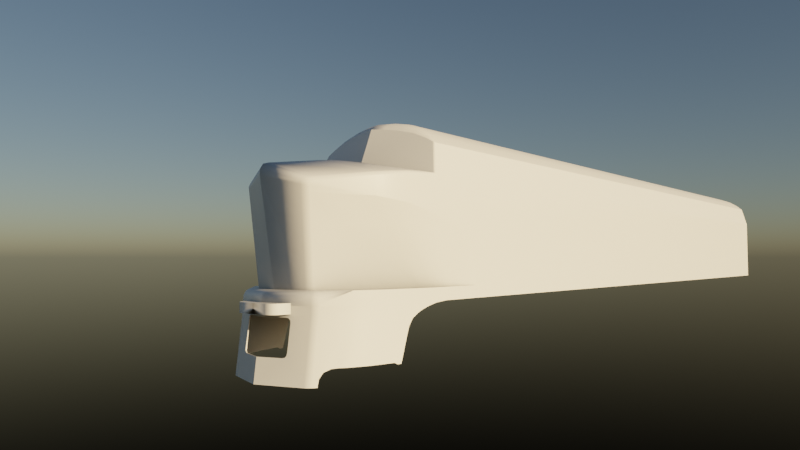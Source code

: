 # Source: sharknoseA.blend  (saved by Blender 3.2.14; exported with 4.5.12 LTS)
import bpy
from mathutils import Matrix  # noqa: F401  (used for matrix-valued properties, if any)

bpy.ops.wm.read_factory_settings(use_empty=True)
scene = bpy.context.scene
scene.name = 'Scene'

# ---- collections
col_misc = bpy.data.collections.new('Misc'); scene.collection.children.link(col_misc)
col_body = bpy.data.collections.new('Body'); scene.collection.children.link(col_body)
col_front = bpy.data.collections.new('Front'); scene.collection.children.link(col_front)

# ---- materials (node trees are filled in below, after node groups)
mat_material = bpy.data.materials.new('Material')
mat_material.alpha_threshold = 0.0
mat_material.line_color = (0.0, 0.0, 0.0, 1.0)

# ---- node groups
ng_auto_smooth = bpy.data.node_groups.new('Auto Smooth', 'GeometryNodeTree')
_s = ng_auto_smooth.interface.new_socket(name='Geometry', in_out='OUTPUT', socket_type='NodeSocketGeometry')
_s = ng_auto_smooth.interface.new_socket(name='Geometry', in_out='INPUT', socket_type='NodeSocketGeometry')
_s = ng_auto_smooth.interface.new_socket(name='Angle', in_out='INPUT', socket_type='NodeSocketFloat')
_s.subtype = 'ANGLE'
_s.min_value = 0.0
_s.max_value = 3.142
ng_auto_smooth.is_modifier = True
_N = ng_auto_smooth.nodes; _L = ng_auto_smooth.links
n0 = _N.new('NodeGroupOutput'); n0.name = 'Group Output'; n0.location = (480, -100)
n1 = _N.new('NodeGroupInput'); n1.name = 'Group Input'; n1.location = (-420, -300)
n2 = _N.new('NodeGroupInput'); n2.name = 'Group Input.001'; n2.location = (-60, -100)
n3 = _N.new('GeometryNodeSetShadeSmooth'); n3.name = 'Set Shade Smooth'; n3.location = (120, -100)
n3.domain = 'EDGE'
n4 = _N.new('GeometryNodeSetShadeSmooth'); n4.name = 'Set Shade Smooth.001'; n4.location = (300, -100)
n5 = _N.new('GeometryNodeInputMeshEdgeAngle'); n5.name = 'Edge Angle'; n5.location = (-420, -220)
n6 = _N.new('GeometryNodeInputEdgeSmooth'); n6.name = 'Is Edge Smooth'; n6.location = (-60, -160)
n7 = _N.new('GeometryNodeInputShadeSmooth'); n7.name = 'Is Face Smooth'; n7.location = (-240, -340)
n8 = _N.new('FunctionNodeBooleanMath'); n8.name = 'Boolean Math'; n8.location = (-60, -220)
n9 = _N.new('FunctionNodeCompare'); n9.name = 'Compare'; n9.location = (-240, -180)
n9.operation = 'LESS_EQUAL'
_L.new(n5.outputs[0], n9.inputs[0])
_L.new(n4.outputs[0], n0.inputs[0])
_L.new(n1.outputs[1], n9.inputs[1])
_L.new(n9.outputs[0], n8.inputs[0])
_L.new(n7.outputs[0], n8.inputs[1])
_L.new(n2.outputs[0], n3.inputs[0])
_L.new(n6.outputs[0], n3.inputs[1])
_L.new(n3.outputs[0], n4.inputs[0])
_L.new(n8.outputs[0], n3.inputs[2])
n0.is_active_output = True

# ---- material node trees
mat_material.use_nodes = True; mat_material.node_tree.nodes.clear()
_N = mat_material.node_tree.nodes; _L = mat_material.node_tree.links
n0 = _N.new('ShaderNodeOutputMaterial'); n0.name = 'Material Output'; n0.location = (300, 300)
n1 = _N.new('ShaderNodeBsdfPrincipled'); n1.name = 'Principled BSDF'; n1.location = (10, 300)
n1.distribution = 'GGX'
n1.subsurface_method = 'RANDOM_WALK_SKIN'
n1.inputs[2].default_value = 0.4
n1.inputs[3].default_value = 1.45
n1.inputs[27].default_value = (0.0, 0.0, 0.0, 1.0)
n1.inputs[28].default_value = 1.0
n2 = _N.new('ShaderNodeAmbientOcclusion'); n2.name = 'Ambient Occlusion'; n2.location = (-231, 223)
_L.new(n1.outputs[0], n0.inputs[0])
_L.new(n2.outputs[0], n1.inputs[0])
n0.is_active_output = True

# ---- world
world_world = bpy.data.worlds.new('World'); scene.world = world_world
world_world.use_nodes = True; world_world.node_tree.nodes.clear()
_N = world_world.node_tree.nodes; _L = world_world.node_tree.links
n0 = _N.new('ShaderNodeOutputWorld'); n0.name = 'World Output'; n0.location = (300, 300)
n1 = _N.new('ShaderNodeBackground'); n1.name = 'Background'; n1.location = (10, 300)
n1.inputs[1].default_value = 0.05
n2 = _N.new('ShaderNodeTexSky'); n2.name = 'Sky Texture'; n2.location = (-280, 301)
_L.new(n1.outputs[0], n0.inputs[0])
_L.new(n2.outputs[0], n1.inputs[0])
n0.is_active_output = True
world_world.color = (0.05088, 0.05088, 0.05088)
world_world.use_sun_shadow = False
world_world.sun_shadow_jitter_overblur = 0.0

# ---- cameras
cam_camera = bpy.data.cameras.new('Camera')
cam_camera.clip_end = 100.0
cam_camera.lens = 30.0
cam_camera.ortho_scale = 7.314

# ---- meshes
me_cube = bpy.data.meshes.new('Cube')
me_cube.from_pydata([(12.03, 0.0, 1.31), (-11.92, 1.51, 1.31), (-11.92, 0.0, 1.31), (9.7, 1.51, 1.31), (11.23, 1.196, 1.31), (10.01, 1.478, 1.31), (10.42, 1.426, 1.31), (10.89, 1.328, 1.31), (11.67, 0.9119, 1.31), (11.75, 0.8137, 1.31), (11.72, 0.8699, 1.31), (12.03, 0.0, 1.34), (12.02, 0.0, 1.422), (11.98, -1.863e-09, 1.495), (11.91, -4.657e-09, 1.533), (11.75, 0.8137, 1.34), (11.65, 0.7634, 1.533), (11.71, 0.7945, 1.495), (11.75, 0.8109, 1.422), (11.67, 0.9119, 1.34), (11.6, 0.8168, 1.533), (11.64, 0.8756, 1.495), (11.66, 0.9065, 1.422), (11.72, 0.8699, 1.34), (11.63, 0.7917, 1.533), (11.68, 0.84, 1.495), (11.71, 0.8655, 1.422), (9.7, 1.51, 1.54), (10.42, 1.426, 1.54), (10.01, 1.478, 1.54), (11.23, 1.196, 1.54), (10.89, 1.328, 1.54), (8.35, 1.51, 1.31), (11.56, 0.7388, 1.54), (11.82, -7.451e-09, 1.54), (-11.92, 0.0, 1.54), (8.35, 1.51, 1.54), (-11.92, 1.51, 1.54)], [], [(2, 35, 37, 1), (28, 6, 5, 29), (29, 5, 3, 27), (0, 11, 12, 13, 14, 34, 35, 2), (1, 32, 3, 5, 6, 7, 4, 8, 10, 9, 0, 2), (30, 20, 21), (30, 22, 19), (31, 7, 6, 28), (23, 10, 8, 19), (15, 9, 10, 23), (33, 16, 24), (24, 16, 17, 25), (25, 17, 18, 26), (26, 18, 15, 23), (33, 24, 20), (20, 24, 25, 21), (21, 25, 26, 22), (22, 26, 23, 19), (31, 30, 4, 7), (30, 33, 20), (4, 30, 19, 8), (22, 30, 21), (33, 34, 14, 16), (16, 14, 13, 17), (17, 13, 12, 18), (18, 12, 11, 15), (9, 15, 11, 0), (32, 36, 27, 3), (1, 37, 36, 32), (27, 36, 37, 35, 34, 33, 30, 31, 28, 29)])
me_cube.polygons.foreach_set('use_smooth', [True] * 30)
_k = set([(8, 19), (19, 30)])
me_cube.attributes.new('sharp_edge', 'BOOLEAN', 'EDGE').data.foreach_set('value', [ (min(e.vertices), max(e.vertices)) in _k for e in me_cube.edges])
_uv = me_cube.uv_layers.new(name='UVMap')
_uv.uv.foreach_set('vector', [0.375, 0.0, 0.625, 0.0, 0.6033, 0.25, 0.375, 0.25, 0.6033, 0.5, 0.375, 0.5, 0.375, 0.5, 0.6033, 0.5, 0.6033, 0.5, 0.375, 0.5, 0.375, 0.5, 0.6033, 0.5, 0.375, 0.75, 0.4076, 0.75, 0.4968, 0.7501, 0.576, 0.7505, 0.6177, 0.7513, 0.625, 0.7522, 0.625, 1.0, 0.375, 1.0, 0.125, 0.5, 0.25, 0.5, 0.375, 0.5, 0.375, 0.5, 0.375, 0.5, 0.375, 0.5, 0.375, 0.5, 0.375, 0.5, 0.3749, 0.504, 0.375, 0.5188, 0.375, 0.75, 0.125, 0.75, 0.6243, 0.5169, 0.6259, 0.5315, 0.625, 0.5, 0.4968, 0.5, 0.4968, 0.5, 0.4076, 0.5, 0.6033, 0.5, 0.375, 0.5, 0.375, 0.5, 0.6033, 0.5, 0.4076, 0.5, 0.375, 0.5, 0.375, 0.5, 0.4076, 0.5, 0.4076, 0.5, 0.375, 0.5, 0.375, 0.5, 0.4076, 0.5, 0.6264, 0.5574, 0.6258, 0.5413, 0.6258, 0.535, 0.6258, 0.535, 0.6258, 0.5413, 0.625, 0.5177, 0.6251, 0.5057, 0.625, 0.5, 0.625, 0.5, 0.4968, 0.5, 0.4968, 0.5, 0.4968, 0.5, 0.4968, 0.5, 0.4076, 0.5, 0.4076, 0.5, 0.6264, 0.5555, 0.6258, 0.535, 0.6259, 0.5315, 0.6259, 0.5315, 0.6258, 0.535, 0.6251, 0.5035, 0.625, 0.5002, 0.625, 0.5, 0.625, 0.5, 0.4968, 0.5, 0.4968, 0.5, 0.4968, 0.5, 0.4968, 0.5, 0.4076, 0.5, 0.4076, 0.5, 0.6033, 0.5, 0.4048, 0.5, 0.375, 0.5, 0.375, 0.5, 0.6261, 0.5414, 0.6264, 0.5535, 0.6259, 0.5315, 0.375, 0.5, 0.4076, 0.5, 0.4076, 0.5, 0.375, 0.5, 0.4968, 0.5, 0.6212, 0.5, 0.625, 0.5, 0.6264, 0.5574, 0.6272, 0.75, 0.6263, 0.75, 0.6258, 0.5413, 0.6258, 0.5413, 0.6263, 0.75, 0.625, 0.7459, 0.625, 0.5202, 0.625, 0.5, 0.625, 0.5, 0.4968, 0.5, 0.4968, 0.5, 0.4968, 0.5, 0.4968, 0.5, 0.4076, 0.5, 0.4076, 0.5, 0.375, 0.5, 0.4076, 0.5, 0.4076, 0.5, 0.375, 0.5, 0.375, 0.375, 0.6033, 0.375, 0.6033, 0.5, 0.375, 0.5, 0.375, 0.25, 0.6033, 0.25, 0.6033, 0.375, 0.375, 0.375, 0.6033, 0.5, 0.7502, 0.5032, 0.875, 0.5033, 0.875, 0.75, 0.6272, 0.75, 0.6264, 0.5535, 0.4048, 0.5, 0.6033, 0.5, 0.6033, 0.5, 0.6033, 0.5])
me_cube.materials.append(mat_material)
me_cube.use_mirror_vertex_groups = False
me_cube.update()
me_cube_007 = bpy.data.meshes.new('Cube.007')
me_cube_007.from_pydata([(-11.92, 0.0, 1.54), (-11.92, 0.0, 3.42), (-11.92, 1.51, 1.54), (-11.92, 1.51, 3.42), (9.79, 0.0, 1.54), (-11.92, 0.0, 4.04), (9.79, 0.0, 3.76), (9.116, 1.51, 2.662), (-11.92, 0.0, 4.55), (8.35, 1.51, 1.634), (-11.92, 1.33, 4.04), (8.864, 1.51, 2.572), (-11.92, 0.2673, 4.541), (-11.92, 0.5694, 4.487), (8.624, 1.51, 2.416), (-11.92, 0.88, 4.368), (8.445, 1.51, 2.176), (8.364, 1.51, 1.901), (-11.92, 1.134, 4.208), (11.78, 0.0, 1.54), (10.82, 0.0, 3.69), (10.55, 0.0, 3.72), (10.2, 0.0, 3.745), (9.827, 0.0, 3.76), (9.528, 0.0, 4.402), (9.475, 0.2447, 4.379), (9.378, 0.8641, 4.255), (9.36, 1.126, 4.147), (9.0, 0.2673, 4.541), (9.077, 0.88, 4.368), (9.185, 1.134, 4.208), (9.312, 1.33, 4.04), (9.0, 0.0, 4.55), (9.465, 0.0, 4.463), (9.342, 0.0, 4.517), (9.171, 0.0, 4.545), (9.147, 0.2666, 4.535), (9.297, 0.2622, 4.504), (9.411, 0.254, 4.445), (9.423, 0.5473, 4.33), (9.011, 0.5694, 4.487), (9.362, 0.5564, 4.394), (9.261, 0.5644, 4.451), (9.134, 0.5686, 4.482), (9.165, 0.8794, 4.364), (9.257, 0.8764, 4.342), (9.332, 0.8706, 4.301), (9.231, 1.134, 4.206), (9.283, 1.132, 4.194), (9.329, 1.129, 4.172), (12.08, 0.0, 3.303), (11.91, 4.843e-08, 3.529), (12.08, 3.725e-09, 3.411), (12.02, 2.049e-08, 3.499), (10.82, 1.194, 3.406), (10.82, 1.26, 3.32), (10.82, 1.229, 3.392), (10.82, 1.255, 3.359), (11.62, 0.5457, 1.54), (11.58, 0.6349, 1.54), (11.61, 0.5892, 1.54), (10.55, 1.363, 3.35), (10.55, 1.295, 3.435), (10.55, 1.358, 3.389), (10.55, 1.332, 3.422), (10.2, 1.454, 3.384), (10.2, 1.386, 3.468), (10.2, 1.449, 3.423), (10.2, 1.422, 3.455), (9.827, 1.502, 3.399), (9.827, 1.433, 3.482), (9.827, 1.497, 3.438), (9.827, 1.47, 3.47), (9.576, 1.468, 3.478), (9.528, 1.51, 3.42), (9.571, 1.491, 3.473), (9.551, 1.507, 3.45), (11.64, 0.7793, 3.191), (11.68, 0.7012, 3.285), (11.65, 0.7707, 3.23), (11.66, 0.7406, 3.266), (11.71, 0.7296, 3.134), (11.8, 0.6241, 3.152), (11.74, 0.7057, 3.136), (11.78, 0.665, 3.143), (11.69, 0.7447, 3.178), (11.75, 0.662, 3.266), (11.71, 0.7333, 3.214), (11.73, 0.7014, 3.248), (11.71, 0.7331, 3.159), (11.8, 0.6321, 3.215), (11.74, 0.7117, 3.179), (11.78, 0.6727, 3.201), (9.356, 1.283, 4.065), (9.335, 1.326, 4.042), (9.352, 1.308, 4.051), (8.35, 1.51, 1.54), (10.2, 1.454, 2.926), (9.827, 1.502, 2.836), (11.55, 0.6645, 1.54), (10.55, 1.363, 2.977), (9.542, 1.51, 2.766), (10.82, 1.26, 3.013), (10.61, 1.03, 1.54), (9.097, 1.454, 1.54), (9.45, 1.383, 1.54), (9.72, 1.31, 1.54), (11.7, 0.7255, 3.034)], [], [(0, 1, 3, 2), (53, 86, 78, 51), (4, 6, 1, 0), (16, 14, 104), (5, 1, 6), (3, 1, 5, 10), (30, 18, 15, 29), (31, 10, 18, 30), (15, 18, 10, 5, 8, 12, 13), (98, 69, 65, 97), (104, 105, 106, 103, 99, 59, 60, 58, 19, 4, 0, 2, 96), (65, 61, 100, 97), (58, 82, 50, 19), (51, 78, 54, 20), (74, 69, 98, 101), (89, 81, 107, 102, 55, 77, 85), (66, 22, 21, 62), (70, 23, 22, 66), (73, 6, 23, 70), (47, 48, 95, 94), (39, 25, 24, 6, 73, 93, 27, 26), (34, 35, 32, 8, 5, 6, 24, 33), (15, 13, 40, 29), (13, 12, 28, 40), (12, 8, 32, 28), (48, 49, 93, 95), (49, 27, 93), (10, 31, 74, 3), (26, 27, 49, 46), (46, 49, 48, 45), (45, 48, 47, 44), (44, 47, 30, 29), (25, 39, 41, 38), (38, 41, 42, 37), (37, 42, 43, 36), (36, 43, 40, 28), (39, 26, 46, 41), (41, 46, 45, 42), (42, 45, 44, 43), (43, 44, 29, 40), (24, 25, 38, 33), (33, 38, 37, 34), (34, 37, 36, 35), (35, 36, 28, 32), (62, 21, 20, 54), (52, 90, 86, 53), (50, 82, 90, 52), (53, 51, 20, 21, 22, 23, 6, 4, 19, 50, 52), (55, 61, 63, 57), (57, 63, 64, 56), (56, 64, 62, 54), (61, 65, 67, 63), (63, 67, 68, 64), (64, 68, 66, 62), (65, 69, 71, 67), (67, 71, 72, 68), (68, 72, 70, 66), (69, 74, 76, 71), (71, 76, 75, 72), (72, 75, 73, 70), (81, 89, 91, 83), (83, 91, 92, 84), (84, 92, 90, 82), (89, 85, 87, 91), (91, 87, 88, 92), (92, 88, 86, 90), (85, 77, 79, 87), (87, 79, 80, 88), (88, 80, 78, 86), (83, 59, 99, 107, 81), (59, 83, 84, 60), (60, 84, 82, 58), (77, 55, 57, 79), (79, 57, 56, 80), (80, 56, 54, 78), (61, 55, 102, 100), (74, 31, 94, 76), (76, 94, 95, 75), (75, 95, 93, 73), (30, 47, 94, 31), (2, 3, 74, 101, 7, 11, 14, 16, 17, 9, 96), (100, 105, 104, 97), (102, 106, 105, 100), (98, 104, 101), (97, 104, 98), (107, 103, 106, 102), (103, 107, 99), (14, 11, 104), (11, 7, 104), (7, 101, 104), (104, 96, 9), (9, 17, 104), (17, 16, 104)])
me_cube_007.polygons.foreach_set('use_smooth', [True] * 93)
_k = set([(3, 74), (6, 24), (7, 11), (7, 101), (9, 17), (9, 96), (10, 31), (11, 14), (14, 16), (16, 17), (24, 25), (25, 39), (26, 27), (26, 39), (27, 93), (31, 94), (93, 95), (94, 95), (97, 98), (97, 100), (98, 101), (100, 102), (102, 107)])
me_cube_007.attributes.new('sharp_edge', 'BOOLEAN', 'EDGE').data.foreach_set('value', [ (min(e.vertices), max(e.vertices)) in _k for e in me_cube_007.edges])
_uv = me_cube_007.uv_layers.new(name='UVMap')
_uv.uv.foreach_set('vector', [0.375, 0.0, 0.625, 0.0, 0.625, 0.25, 0.375, 0.25, 0.6247, 0.5001, 0.6246, 0.5, 0.625, 0.5, 0.625, 0.5, 0.375, 0.75, 0.625, 0.75, 0.625, 1.0, 0.375, 1.0, 0.4567, 0.4871, 0.4874, 0.4892, 0.5321, 0.5, 0.625, 1.0, 0.625, 1.0, 0.625, 0.75, 0.625, 0.25, 0.625, 0.0, 0.625, 0.0, 0.625, 0.25, 0.625, 0.3733, 0.625, 0.25, 0.625, 0.25, 0.625, 0.3731, 0.625, 0.3736, 0.625, 0.25, 0.625, 0.25, 0.625, 0.3733, 0.625, 0.2296, 0.625, 0.2471, 0.625, 0.25, 0.625, 0.0, 0.625, 0.0, 0.625, 0.0848, 0.625, 0.1726, 0.5429, 0.5, 0.6159, 0.5, 0.6158, 0.5, 0.556, 0.5, 0.556, 0.5, 0.5661, 0.5, 0.5741, 0.5, 0.6084, 0.5, 0.375, 0.5, 0.375, 0.5011, 0.375, 0.5127, 0.375, 0.5299, 0.375, 0.75, 0.375, 0.75, 0.125, 0.75, 0.125, 0.5, 0.375, 0.5556, 0.6158, 0.5, 0.6157, 0.5, 0.5661, 0.5, 0.556, 0.5, 0.375, 0.5, 0.6098, 0.5, 0.6114, 0.5, 0.375, 0.5, 0.625, 0.5, 0.625, 0.5, 0.625, 0.5, 0.625, 0.5, 0.6159, 0.5, 0.6159, 0.5, 0.5429, 0.5, 0.5321, 0.5, 0.6121, 0.5, 0.6084, 0.5, 0.5912, 0.5, 0.5741, 0.5, 0.6155, 0.5, 0.6152, 0.5, 0.6144, 0.5, 0.625, 0.5, 0.625, 0.5, 0.625, 0.5, 0.625, 0.5, 0.625, 0.5, 0.625, 0.5, 0.625, 0.5, 0.625, 0.5, 0.625, 0.5113, 0.625, 0.75, 0.625, 0.5, 0.625, 0.5, 0.625, 0.4242, 0.625, 0.4711, 0.625, 0.4933, 0.625, 0.4885, 0.0, 0.0, 0.0, 0.0, 0.625, 0.7519, 0.625, 0.75, 0.625, 0.5069, 0.4809, 0.3825, 0.0, 0.0, 0.0, 0.0, 0.625, 0.7747, 0.625, 0.825, 0.625, 0.8769, 0.625, 1.0, 0.625, 1.0, 0.625, 0.75, 0.625, 0.7519, 0.625, 0.7541, 0.625, 0.25, 0.625, 0.25, 0.625, 0.3729, 0.625, 0.3731, 0.875, 0.5, 0.875, 0.6643, 0.752, 0.6643, 0.7521, 0.5, 0.875, 0.6643, 0.875, 0.75, 0.7519, 0.75, 0.752, 0.6643, 0.625, 0.4711, 0.625, 0.4986, 0.625, 0.4974, 0.625, 0.4933, 0.625, 0.4986, 0.625, 0.5071, 0.625, 0.4974, 0.625, 0.25, 0.625, 0.4824, 0.625, 0.4987, 0.625, 0.25, 0.0, 0.0, 0.0, 0.0, 0.303, 0.2408, 0.2809, 0.2229, 0.2809, 0.2229, 0.303, 0.2408, 0.625, 0.4966, 0.625, 0.4961, 0.625, 0.4961, 0.625, 0.4966, 0.625, 0.4242, 0.625, 0.4242, 0.625, 0.4242, 0.625, 0.4242, 0.625, 0.3733, 0.625, 0.3731, 0.0, 0.0, 0.0, 0.0, 0.2737, 0.2167, 0.2774, 0.2925, 0.2774, 0.2925, 0.2737, 0.2167, 0.625, 0.4959, 0.6289, 0.6572, 0.629, 0.6574, 0.6291, 0.5, 0.7008, 0.4999, 0.7008, 0.6642, 0.7008, 0.6642, 0.7008, 0.4999, 0.7521, 0.5, 0.752, 0.6643, 0.0, 0.0, 0.0, 0.0, 0.2809, 0.2229, 0.2746, 0.2179, 0.2746, 0.2179, 0.2809, 0.2229, 0.625, 0.4961, 0.625, 0.4959, 0.625, 0.4959, 0.625, 0.4961, 0.625, 0.4242, 0.625, 0.4242, 0.625, 0.4242, 0.625, 0.4242, 0.625, 0.3731, 0.625, 0.3729, 0.625, 0.7519, 0.0, 0.0, 0.2748, 0.2895, 0.6228, 0.7459, 0.6228, 0.7459, 0.2748, 0.2895, 0.629, 0.6643, 0.6288, 0.7439, 0.6288, 0.7439, 0.629, 0.6643, 0.7008, 0.6645, 0.7008, 0.75, 0.7008, 0.75, 0.7008, 0.6645, 0.752, 0.6643, 0.7519, 0.75, 0.625, 0.5, 0.625, 0.5, 0.625, 0.5, 0.625, 0.5, 0.6188, 0.5001, 0.6183, 0.5, 0.6246, 0.5, 0.6247, 0.5001, 0.6114, 0.5, 0.6098, 0.5, 0.6183, 0.5, 0.6188, 0.5001, 0.6247, 0.5001, 0.625, 0.5, 0.625, 0.5, 0.625, 0.5, 0.625, 0.5, 0.625, 0.5, 0.625, 0.75, 0.375, 0.75, 0.375, 0.5, 0.6114, 0.5, 0.6188, 0.5001, 0.6155, 0.5, 0.6157, 0.5, 0.6209, 0.5, 0.6208, 0.5, 0.6208, 0.5, 0.6209, 0.5, 0.625, 0.5, 0.625, 0.5, 0.625, 0.5, 0.625, 0.5, 0.625, 0.5, 0.625, 0.5, 0.6157, 0.5, 0.6158, 0.5, 0.6209, 0.5, 0.6209, 0.5, 0.6209, 0.5, 0.6209, 0.5, 0.625, 0.5, 0.625, 0.5, 0.625, 0.5, 0.625, 0.5, 0.625, 0.5, 0.625, 0.5, 0.6158, 0.5, 0.6159, 0.5, 0.6209, 0.5, 0.6209, 0.5, 0.6209, 0.5, 0.6209, 0.5, 0.625, 0.5, 0.625, 0.5, 0.625, 0.5, 0.625, 0.5, 0.625, 0.5, 0.625, 0.5, 0.6159, 0.5, 0.6159, 0.5, 0.6209, 0.5, 0.6209, 0.5, 0.6209, 0.5, 0.6209, 0.5, 0.625, 0.505, 0.625, 0.5, 0.625, 0.5, 0.625, 0.505, 0.625, 0.5113, 0.625, 0.5, 0.6084, 0.5, 0.6121, 0.5, 0.6157, 0.5, 0.6093, 0.5, 0.6093, 0.5, 0.6157, 0.5, 0.6181, 0.5, 0.6097, 0.5, 0.6097, 0.5, 0.6181, 0.5, 0.6183, 0.5, 0.6098, 0.5, 0.6121, 0.5, 0.6144, 0.5, 0.6202, 0.5, 0.6157, 0.5, 0.6157, 0.5, 0.6202, 0.5, 0.6245, 0.5, 0.6181, 0.5, 0.6181, 0.5, 0.6245, 0.5, 0.6246, 0.5, 0.6183, 0.5, 0.6144, 0.5, 0.6152, 0.5, 0.6209, 0.5, 0.6202, 0.5, 0.6202, 0.5, 0.6209, 0.5, 0.625, 0.5, 0.6245, 0.5, 0.6245, 0.5, 0.625, 0.5, 0.625, 0.5, 0.6246, 0.5, 0.6093, 0.5, 0.375, 0.5, 0.375, 0.5, 0.5938, 0.5, 0.6084, 0.5, 0.375, 0.5, 0.6093, 0.5, 0.6097, 0.5, 0.3749, 0.5, 0.3749, 0.5, 0.6097, 0.5, 0.6098, 0.5, 0.375, 0.5, 0.6152, 0.5, 0.6155, 0.5, 0.6208, 0.5, 0.6209, 0.5, 0.6209, 0.5, 0.6208, 0.5, 0.625, 0.5, 0.625, 0.5, 0.625, 0.5, 0.625, 0.5, 0.625, 0.5, 0.625, 0.5, 0.6157, 0.5, 0.6155, 0.5, 0.5741, 0.5, 0.5661, 0.5, 0.625, 0.4987, 0.625, 0.4824, 0.625, 0.49, 0.625, 0.4989, 0.625, 0.4989, 0.625, 0.49, 0.558, 0.4437, 0.6248, 0.5026, 0.6248, 0.5026, 0.558, 0.4437, 0.4809, 0.3825, 0.625, 0.5069, 0.625, 0.3733, 0.625, 0.4242, 0.625, 0.4885, 0.625, 0.4859, 0.375, 0.25, 0.625, 0.25, 0.6159, 0.5, 0.5321, 0.5, 0.5188, 0.495, 0.5074, 0.492, 0.4874, 0.4892, 0.4567, 0.4871, 0.4214, 0.4861, 0.387, 0.4858, 0.375, 0.4858, 0.5661, 0.5, 0.5661, 0.5, 0.556, 0.5, 0.556, 0.5, 0.5741, 0.5, 0.5741, 0.5, 0.5661, 0.5, 0.5661, 0.5, 0.5429, 0.5, 0.5321, 0.5, 0.5321, 0.5, 0.556, 0.5, 0.5429, 0.5, 0.5429, 0.5, 0.6084, 0.5, 0.6084, 0.5, 0.5741, 0.5, 0.5741, 0.5, 0.6084, 0.5, 0.4917, 0.5, 0.375, 0.5, 0.4874, 0.4892, 0.5074, 0.492, 0.5321, 0.5, 0.5074, 0.492, 0.5188, 0.495, 0.5321, 0.5, 0.5188, 0.495, 0.5321, 0.5, 0.5321, 0.5, 0.5321, 0.5, 0.375, 0.4858, 0.387, 0.4858, 0.387, 0.4858, 0.4214, 0.4861, 0.5321, 0.5, 0.4214, 0.4861, 0.4567, 0.4871, 0.5321, 0.5])
me_cube_007.materials.append(mat_material)
me_cube_007.update()
me_cube_004 = bpy.data.meshes.new('Cube.004')
me_cube_004.from_pydata([(12.03, 0.0, 1.17), (10.42, 1.426, 1.17), (12.16, 0.0, 0.12), (11.67, 0.912, 1.17), (11.8, 0.912, 0.12), (11.88, 0.8137, 0.12), (11.85, 0.87, 0.12), (10.25, 1.453, 0.825), (10.01, 1.478, 1.139), (9.947, 1.484, 1.17), (10.21, 1.456, 0.939), (10.13, 1.465, 1.06), (10.99, 1.328, 0.39), (10.52, 1.426, 0.3847), (10.53, 1.423, 0.39), (11.33, 1.196, 0.39), (10.47, 1.432, 0.36), (10.39, 1.442, 0.36), (11.45, 1.117, 0.39), (11.55, 1.05, 0.3816), (11.71, 0.9602, 0.2435), (11.73, 0.9554, 0.12), (11.73, 0.9553, 0.1416), (11.65, 0.991, 0.334), (11.23, 1.196, 1.17), (10.01, 1.478, 1.17), (10.89, 1.328, 1.17), (11.75, 0.8137, 1.17), (11.72, 0.87, 1.17), (12.03, 0.0, 1.31), (9.7, 1.51, 1.31), (11.23, 1.196, 1.31), (10.01, 1.478, 1.31), (10.42, 1.426, 1.31), (10.89, 1.328, 1.31), (9.27, 1.51, 1.31), (11.75, 0.8137, 1.31), (11.67, 0.912, 1.31), (11.72, 0.87, 1.31), (9.874, 1.492, 1.2), (9.74, 1.506, 1.245), (9.7, 1.51, 1.254), (9.555, 1.51, 1.285), (12.03, 0.0, 1.13), (12.11, 0.0, 0.53), (11.97, 0.42, 0.53), (11.95, 0.4632, 0.5359), (11.89, 0.42, 1.13), (11.88, 0.4632, 1.124), (11.93, 0.5, 0.61), (11.87, 0.5, 1.05), (11.94, 0.4941, 0.5668), (11.87, 0.4941, 1.093), (10.42, -1.426, 1.17), (11.67, -0.912, 1.17), (11.8, -0.912, 0.12), (11.88, -0.8137, 0.12), (11.85, -0.87, 0.12), (10.25, -1.453, 0.825), (10.01, -1.478, 1.139), (9.947, -1.484, 1.17), (10.21, -1.456, 0.939), (10.13, -1.465, 1.06), (10.99, -1.328, 0.39), (10.52, -1.426, 0.3847), (10.53, -1.423, 0.39), (11.33, -1.196, 0.39), (10.47, -1.432, 0.36), (10.39, -1.442, 0.36), (11.45, -1.117, 0.39), (11.55, -1.05, 0.3816), (11.71, -0.9602, 0.2435), (11.73, -0.9554, 0.12), (11.73, -0.9553, 0.1416), (11.65, -0.991, 0.334), (11.23, -1.196, 1.17), (10.01, -1.478, 1.17), (10.89, -1.328, 1.17), (11.75, -0.8137, 1.17), (11.72, -0.87, 1.17), (9.7, -1.51, 1.31), (11.23, -1.196, 1.31), (10.01, -1.478, 1.31), (10.42, -1.426, 1.31), (10.89, -1.328, 1.31), (9.27, -1.51, 1.31), (11.75, -0.8137, 1.31), (11.67, -0.912, 1.31), (11.72, -0.87, 1.31), (9.874, -1.492, 1.2), (9.74, -1.506, 1.245), (9.7, -1.51, 1.254), (9.555, -1.51, 1.285), (11.97, -0.42, 0.53), (11.95, -0.4632, 0.5359), (11.89, -0.42, 1.13), (11.88, -0.4632, 1.124), (11.93, -0.5, 0.61), (11.87, -0.5, 1.05), (11.94, -0.4941, 0.5668), (11.87, -0.4941, 1.093), (12.01, -6.293e-10, 1.169), (10.42, 1.406, 1.17), (12.14, -8.677e-10, 0.1174), (11.66, 0.8958, 1.169), (11.79, 0.8959, 0.1185), (11.86, 0.8053, 0.1178), (11.83, 0.8569, 0.1181), (10.25, 1.433, 0.8247), (10.01, 1.458, 1.139), (9.945, 1.464, 1.17), (10.21, 1.436, 0.9387), (10.12, 1.445, 1.06), (10.98, 1.309, 0.3893), (10.52, 1.406, 0.3843), (10.53, 1.404, 0.3895), (11.32, 1.178, 0.3889), (10.47, 1.412, 0.3597), (10.39, 1.422, 0.3597), (11.44, 1.101, 0.3886), (11.54, 1.034, 0.3803), (11.7, 0.9435, 0.2422), (11.72, 0.9387, 0.1186), (11.72, 0.9386, 0.1403), (11.64, 0.9743, 0.3327), (11.22, 1.178, 1.169), (10.01, 1.458, 1.17), (10.88, 1.309, 1.17), (11.73, 0.8052, 1.169), (11.7, 0.8566, 1.169), (12.01, 0.0, 1.31), (9.699, 1.49, 1.31), (11.22, 1.178, 1.31), (10.01, 1.458, 1.31), (10.42, 1.406, 1.31), (10.88, 1.309, 1.31), (9.27, 1.49, 1.31), (11.73, 0.8052, 1.31), (11.66, 0.8959, 1.31), (11.7, 0.8567, 1.31), (9.872, 1.472, 1.2), (9.738, 1.486, 1.245), (9.699, 1.49, 1.254), (9.555, 1.49, 1.285), (12.01, -1.085e-09, 1.127), (12.09, -1.237e-09, 0.5274), (11.95, 0.4136, 0.5277), (11.93, 0.4568, 0.5336), (11.87, 0.4136, 1.128), (11.86, 0.4568, 1.122), (11.91, 0.4936, 0.6077), (11.86, 0.4936, 1.048), (11.92, 0.4877, 0.5644), (11.85, 0.4877, 1.091), (10.42, -1.406, 1.17), (11.66, -0.8958, 1.169), (11.79, -0.8959, 0.1185), (11.86, -0.8053, 0.1178), (11.83, -0.8569, 0.1181), (10.25, -1.433, 0.8247), (10.01, -1.458, 1.139), (9.945, -1.464, 1.17), (10.21, -1.436, 0.9387), (10.12, -1.445, 1.06), (10.98, -1.309, 0.3893), (10.52, -1.406, 0.3843), (10.53, -1.404, 0.3895), (11.32, -1.178, 0.3889), (10.47, -1.412, 0.3597), (10.39, -1.422, 0.3597), (11.44, -1.101, 0.3886), (11.54, -1.034, 0.3803), (11.7, -0.9435, 0.2422), (11.72, -0.9387, 0.1186), (11.72, -0.9386, 0.1403), (11.64, -0.9743, 0.3327), (11.22, -1.178, 1.169), (10.01, -1.458, 1.17), (10.88, -1.309, 1.17), (11.73, -0.8052, 1.169), (11.7, -0.8566, 1.169), (9.699, -1.49, 1.31), (11.22, -1.178, 1.31), (10.01, -1.458, 1.31), (10.42, -1.406, 1.31), (10.88, -1.309, 1.31), (9.27, -1.49, 1.31), (11.73, -0.8052, 1.31), (11.66, -0.8959, 1.31), (11.7, -0.8567, 1.31), (9.872, -1.472, 1.2), (9.738, -1.486, 1.245), (9.699, -1.49, 1.254), (9.555, -1.49, 1.285), (11.95, -0.4136, 0.5277), (11.93, -0.4568, 0.5336), (11.87, -0.4136, 1.128), (11.86, -0.4568, 1.122), (11.91, -0.4936, 0.6077), (11.86, -0.4936, 1.048), (11.92, -0.4877, 0.5644), (11.85, -0.4877, 1.091)], [], [(44, 45, 46, 51, 49, 50, 52, 48, 47, 43, 0, 27, 5, 2), (26, 1, 13, 14, 12), (26, 12, 15, 24), (8, 11, 10, 7, 17, 16, 13, 1, 25), (4, 6, 28, 3), (6, 5, 27, 28), (15, 18, 19, 23, 20, 22, 21, 4, 3, 24), (8, 25, 9), (0, 29, 36, 27), (24, 31, 34, 26), (32, 30, 41, 40, 39, 9, 25), (3, 37, 31, 24), (1, 33, 32, 25), (27, 36, 38, 28), (28, 38, 37, 3), (26, 34, 33, 1), (41, 30, 35, 42), (44, 2, 56, 78, 0, 43, 95, 96, 100, 98, 97, 99, 94, 93), (77, 63, 65, 64, 53), (77, 75, 66, 63), (59, 76, 53, 64, 67, 68, 58, 61, 62), (55, 54, 79, 57), (57, 79, 78, 56), (66, 75, 54, 55, 72, 73, 71, 74, 70, 69), (59, 60, 76), (0, 78, 86, 29), (75, 77, 84, 81), (82, 76, 60, 89, 90, 91, 80), (54, 75, 81, 87), (53, 76, 82, 83), (78, 79, 88, 86), (79, 54, 87, 88), (77, 53, 83, 84), (91, 92, 85, 80), (145, 103, 106, 128, 101, 144, 148, 149, 153, 151, 150, 152, 147, 146), (127, 113, 115, 114, 102), (127, 125, 116, 113), (109, 126, 102, 114, 117, 118, 108, 111, 112), (105, 104, 129, 107), (107, 129, 128, 106), (116, 125, 104, 105, 122, 123, 121, 124, 120, 119), (109, 110, 126), (101, 128, 137, 130), (125, 127, 135, 132), (133, 126, 110, 140, 141, 142, 131), (104, 125, 132, 138), (102, 126, 133, 134), (128, 129, 139, 137), (129, 104, 138, 139), (127, 102, 134, 135), (142, 143, 136, 131), (145, 194, 195, 200, 198, 199, 201, 197, 196, 144, 101, 179, 157, 103), (178, 154, 165, 166, 164), (178, 164, 167, 176), (160, 163, 162, 159, 169, 168, 165, 154, 177), (156, 158, 180, 155), (158, 157, 179, 180), (167, 170, 171, 175, 172, 174, 173, 156, 155, 176), (160, 177, 161), (101, 130, 187, 179), (176, 182, 185, 178), (183, 181, 192, 191, 190, 161, 177), (155, 188, 182, 176), (154, 184, 183, 177), (179, 187, 189, 180), (180, 189, 188, 155), (178, 185, 184, 154), (192, 181, 186, 193), (97, 98, 199, 198), (69, 70, 171, 170), (32, 33, 134, 133), (31, 37, 138, 132), (85, 92, 193, 186), (8, 9, 110, 109), (99, 97, 198, 200), (74, 71, 172, 175), (14, 13, 114, 115), (7, 10, 111, 108), (98, 100, 201, 199), (72, 55, 156, 173), (9, 39, 140, 110), (11, 8, 109, 112), (73, 72, 173, 174), (33, 34, 135, 134), (39, 40, 141, 140), (57, 56, 157, 158), (70, 74, 175, 171), (40, 41, 142, 141), (12, 14, 115, 113), (71, 73, 174, 172), (41, 42, 143, 142), (15, 12, 113, 116), (13, 16, 117, 114), (16, 17, 118, 117), (94, 99, 200, 195), (17, 7, 108, 118), (45, 44, 145, 146), (18, 15, 116, 119), (100, 96, 197, 201), (46, 45, 146, 147), (19, 18, 119, 120), (62, 61, 162, 163), (38, 36, 137, 139), (43, 47, 148, 144), (20, 23, 124, 121), (82, 80, 181, 183), (47, 48, 149, 148), (4, 21, 122, 105), (37, 38, 139, 138), (50, 49, 150, 151), (21, 22, 123, 122), (81, 84, 185, 182), (42, 35, 136, 143), (49, 51, 152, 150), (23, 19, 120, 124), (83, 82, 183, 184), (80, 85, 186, 181), (52, 50, 151, 153), (64, 65, 166, 165), (29, 86, 187, 130), (56, 2, 103, 157), (87, 81, 182, 188), (55, 57, 158, 156), (5, 6, 107, 106), (84, 83, 184, 185), (60, 59, 160, 161), (22, 20, 121, 123), (89, 60, 161, 190), (61, 58, 159, 162), (90, 89, 190, 191), (59, 62, 163, 160), (91, 90, 191, 192), (51, 46, 147, 152), (92, 91, 192, 193), (65, 63, 164, 166), (48, 52, 153, 149), (30, 32, 133, 131), (58, 68, 169, 159), (44, 93, 194, 145), (63, 66, 167, 164), (10, 11, 112, 111), (93, 94, 195, 194), (67, 64, 165, 168), (86, 88, 189, 187), (95, 43, 144, 196), (68, 67, 168, 169), (35, 30, 131, 136), (2, 5, 106, 103), (96, 95, 196, 197), (66, 69, 170, 167), (34, 31, 132, 135), (36, 29, 130, 137), (88, 87, 188, 189), (6, 4, 105, 107)])
me_cube_004.polygons.foreach_set('use_smooth', [True] * 154)
_uv = me_cube_004.uv_layers.new(name='UVMap')
_uv.uv.foreach_set('vector', [0.0, 0.0, 0.0, 0.0, 0.0, 0.0, 0.0, 0.0, 0.0, 0.0, 0.0, 0.0, 0.0, 0.0, 0.0, 0.0, 0.0, 0.0, 0.0, 0.0, 0.0, 0.0, 0.0, 0.0, 0.0, 0.0, 0.0, 0.0, 0.0, 0.0, 0.0, 0.0, 0.0, 0.0, 0.0, 0.0, 0.0, 0.0, 0.0, 0.0, 0.0, 0.0, 0.0, 0.0, 0.0, 0.0, 0.0, 0.0, 0.0, 0.0, 0.0, 0.0, 0.0, 0.0, 0.0, 0.0, 0.0, 0.0, 0.0, 0.0, 0.0, 0.0, 0.0, 0.0, 0.0, 0.0, 0.0, 0.0, 0.0, 0.0, 0.0, 0.0, 0.0, 0.0, 0.0, 0.0, 0.0, 0.0, 0.0, 0.0, 0.0, 0.0, 0.0, 0.0, 0.0, 0.0, 0.0, 0.0, 0.0, 0.0, 0.0, 0.0, 0.0, 0.0, 0.0, 0.0, 0.0, 0.0, 0.0, 0.0, 0.0, 0.0, 0.0, 0.0, 0.0, 0.0, 0.0, 0.0, 0.0, 0.0, 0.0, 0.0, 0.0, 0.0, 0.0, 0.0, 0.0, 0.0, 0.0, 0.0, 0.0, 0.0, 0.0, 0.0, 0.0, 0.0, 0.0, 0.0, 0.0, 0.0, 0.0, 0.0, 0.0, 0.0, 0.0, 0.0, 0.0, 0.0, 0.0, 0.0, 0.0, 0.0, 0.0, 0.0, 0.0, 0.0, 0.0, 0.0, 0.0, 0.0, 0.0, 0.0, 0.0, 0.0, 0.0, 0.0, 0.0, 0.0, 0.0, 0.0, 0.0, 0.0, 0.0, 0.0, 0.0, 0.0, 0.0, 0.0, 0.0, 0.0, 0.0, 0.0, 0.0, 0.0, 0.0, 0.0, 0.0, 0.0, 0.0, 0.0, 0.0, 0.0, 0.0, 0.0, 0.0, 0.0, 0.0, 0.0, 0.0, 0.0, 0.0, 0.0, 0.0, 0.0, 0.0, 0.0, 0.0, 0.0, 0.0, 0.0, 0.0, 0.0, 0.0, 0.0, 0.0, 0.0, 0.0, 0.0, 0.0, 0.0, 0.0, 0.0, 0.0, 0.0, 0.0, 0.0, 0.0, 0.0, 0.0, 0.0, 0.0, 0.0, 0.0, 0.0, 0.0, 0.0, 0.0, 0.0, 0.0, 0.0, 0.0, 0.0, 0.0, 0.0, 0.0, 0.0, 0.0, 0.0, 0.0, 0.0, 0.0, 0.0, 0.0, 0.0, 0.0, 0.0, 0.0, 0.0, 0.0, 0.0, 0.0, 0.0, 0.0, 0.0, 0.0, 0.0, 0.0, 0.0, 0.0, 0.0, 0.0, 0.0, 0.0, 0.0, 0.0, 0.0, 0.0, 0.0, 0.0, 0.0, 0.0, 0.0, 0.0, 0.0, 0.0, 0.0, 0.0, 0.0, 0.0, 0.0, 0.0, 0.0, 0.0, 0.0, 0.0, 0.0, 0.0, 0.0, 0.0, 0.0, 0.0, 0.0, 0.0, 0.0, 0.0, 0.0, 0.0, 0.0, 0.0, 0.0, 0.0, 0.0, 0.0, 0.0, 0.0, 0.0, 0.0, 0.0, 0.0, 0.0, 0.0, 0.0, 0.0, 0.0, 0.0, 0.0, 0.0, 0.0, 0.0, 0.0, 0.0, 0.0, 0.0, 0.0, 0.0, 0.0, 0.0, 0.0, 0.0, 0.0, 0.0, 0.0, 0.0, 0.0, 0.0, 0.0, 0.0, 0.0, 0.0, 0.0, 0.0, 0.0, 0.0, 0.0, 0.0, 0.0, 0.0, 0.0, 0.0, 0.0, 0.0, 0.0, 0.0, 0.0, 0.0, 0.0, 0.0, 0.0, 0.0, 0.0, 0.0, 0.0, 0.0, 0.0, 0.0, 0.0, 0.0, 0.0, 0.0, 0.0, 0.0, 0.0, 0.0, 0.0, 0.0, 0.0, 0.0, 0.0, 0.0, 0.0, 0.0, 0.0, 0.0, 0.0, 0.0, 0.0, 0.0, 0.0, 0.0, 0.0, 0.0, 0.0, 0.0, 0.0, 0.0, 0.0, 0.0, 0.0, 0.0, 0.0, 0.0, 0.0, 0.0, 0.0, 0.0, 0.0, 0.0, 0.0, 0.0, 0.0, 0.0, 0.0, 0.0, 0.0, 0.0, 0.0, 0.0, 0.0, 0.0, 0.0, 0.0, 0.0, 0.0, 0.0, 0.0, 0.0, 0.0, 0.0, 0.0, 0.0, 0.0, 0.0, 0.0, 0.0, 0.0, 0.0, 0.0, 0.0, 0.0, 0.0, 0.0, 0.0, 0.0, 0.0, 0.0, 0.0, 0.0, 0.0, 0.0, 0.0, 0.0, 0.0, 0.0, 0.0, 0.0, 0.0, 0.0, 0.0, 0.0, 0.0, 0.0, 0.0, 0.0, 0.0, 0.0, 0.0, 0.0, 0.0, 0.0, 0.0, 0.0, 0.0, 0.0, 0.0, 0.0, 0.0, 0.0, 0.0, 0.0, 0.0, 0.0, 0.0, 0.0, 0.0, 0.0, 0.0, 0.0, 0.0, 0.0, 0.0, 0.0, 0.0, 0.0, 0.0, 0.0, 0.0, 0.0, 0.0, 0.0, 0.0, 0.0, 0.0, 0.0, 0.0, 0.0, 0.0, 0.0, 0.0, 0.0, 0.0, 0.0, 0.0, 0.0, 0.0, 0.0, 0.0, 0.0, 0.0, 0.0, 0.0, 0.0, 0.0, 0.0, 0.0, 0.0, 0.0, 0.0, 0.0, 0.0, 0.0, 0.0, 0.0, 0.0, 0.0, 0.0, 0.0, 0.0, 0.0, 0.0, 0.0, 0.0, 0.0, 0.0, 0.0, 0.0, 0.0, 0.0, 0.0, 0.0, 0.0, 0.0, 0.0, 0.0, 0.0, 0.0, 0.0, 0.0, 0.0, 0.0, 0.0, 0.0, 0.0, 0.0, 0.0, 0.0, 0.0, 0.0, 0.0, 0.0, 0.0, 0.0, 0.0, 0.0, 0.0, 0.0, 0.0, 0.0, 0.0, 0.0, 0.0, 0.0, 0.0, 0.0, 0.0, 0.0, 0.0, 0.0, 0.0, 0.0, 0.0, 0.0, 0.0, 0.0, 0.0, 0.0, 0.0, 0.0, 0.0, 0.0, 0.0, 0.0, 0.0, 0.0, 0.0, 0.0, 0.0, 0.0, 0.0, 0.0, 0.0, 0.0, 0.0, 0.0, 0.0, 0.0, 0.0, 0.0, 0.0, 0.0, 0.0, 0.0, 0.0, 0.0, 0.0, 0.0, 0.0, 0.0, 0.0, 0.0, 0.0, 0.0, 0.0, 0.0, 0.0, 0.0, 0.0, 0.0, 0.0, 0.0, 0.0, 0.0, 0.0, 0.0, 0.0, 0.0, 0.0, 0.0, 0.0, 0.0, 0.0, 0.0, 0.0, 0.0, 0.0, 0.0, 0.0, 0.0, 0.0, 0.0, 0.0, 0.0, 0.0, 0.0, 0.0, 0.0, 0.0, 0.0, 0.0, 0.0, 0.0, 0.0, 0.0, 0.0, 0.0, 0.0, 0.0, 0.0, 0.0, 0.0, 0.0, 0.0, 0.0, 0.0, 0.0, 0.0, 0.0, 0.0, 0.0, 0.0, 0.0, 0.0, 0.0, 0.0, 0.0, 0.0, 0.0, 0.0, 0.0, 0.0, 0.0, 0.0, 0.0, 0.0, 0.0, 0.0, 0.0, 0.0, 0.0, 0.0, 0.0, 0.0, 0.0, 0.0, 0.0, 0.0, 0.0, 0.0, 0.0, 0.0, 0.0, 0.0, 0.0, 0.0, 0.0, 0.0, 0.0, 0.0, 0.0, 0.0, 0.0, 0.0, 0.0, 0.0, 0.0, 0.0, 0.0, 0.0, 0.0, 0.0, 0.0, 0.0, 0.0, 0.0, 0.0, 0.0, 0.0, 0.0, 0.0, 0.0, 0.0, 0.0, 0.0, 0.0, 0.0, 0.0, 0.0, 0.0, 0.0, 0.0, 0.0, 0.0, 0.0, 0.0, 0.0, 0.0, 0.0, 0.0, 0.0, 0.0, 0.0, 0.0, 0.0, 0.0, 0.0, 0.0, 0.0, 0.0, 0.0, 0.0, 0.0, 0.0, 0.0, 0.0, 0.0, 0.0, 0.0, 0.0, 0.0, 0.0, 0.0, 0.0, 0.0, 0.0, 0.0, 0.0, 0.0, 0.0, 0.0, 0.0, 0.0, 0.0, 0.0, 0.0, 0.0, 0.0, 0.0, 0.0, 0.0, 0.0, 0.0, 0.0, 0.0, 0.0, 0.0, 0.0, 0.0, 0.0, 0.0, 0.0, 0.0, 0.0, 0.0, 0.0, 0.0, 0.0, 0.0, 0.0, 0.0, 0.0, 0.0, 0.0, 0.0, 0.0, 0.0, 0.0, 0.0, 0.0, 0.0, 0.0, 0.0, 0.0, 0.0, 0.0, 0.0, 0.0, 0.0, 0.0, 0.0, 0.0, 0.0, 0.0, 0.0, 0.0, 0.0, 0.0, 0.0, 0.0, 0.0, 0.0, 0.0, 0.0, 0.0, 0.0, 0.0, 0.0, 0.0, 0.0, 0.0, 0.0, 0.0, 0.0, 0.0, 0.0, 0.0, 0.0, 0.0, 0.0, 0.0, 0.0, 0.0, 0.0, 0.0, 0.0, 0.0, 0.0, 0.0, 0.0, 0.0, 0.0, 0.0, 0.0, 0.0, 0.0, 0.0, 0.0, 0.0, 0.0, 0.0, 0.0, 0.0, 0.0, 0.0, 0.0, 0.0, 0.0, 0.0, 0.0, 0.0, 0.0, 0.0, 0.0, 0.0, 0.0, 0.0, 0.0, 0.0, 0.0, 0.0, 0.0, 0.0, 0.0, 0.0, 0.0, 0.0, 0.0, 0.0, 0.0, 0.0, 0.0, 0.0, 0.0, 0.0, 0.0, 0.0, 0.0, 0.0, 0.0, 0.0, 0.0, 0.0, 0.0, 0.0, 0.0, 0.0, 0.0, 0.0, 0.0, 0.0, 0.0, 0.0, 0.0, 0.0, 0.0, 0.0, 0.0, 0.0, 0.0, 0.0, 0.0, 0.0, 0.0, 0.0, 0.0, 0.0, 0.0, 0.0, 0.0, 0.0, 0.0, 0.0, 0.0, 0.0, 0.0, 0.0, 0.0, 0.0, 0.0, 0.0, 0.0, 0.0, 0.0, 0.0, 0.0, 0.0, 0.0, 0.0, 0.0, 0.0, 0.0, 0.0, 0.0, 0.0, 0.0, 0.0, 0.0, 0.0, 0.0, 0.0, 0.0, 0.0, 0.0, 0.0, 0.0, 0.0, 0.0, 0.0, 0.0, 0.0, 0.0, 0.0, 0.0, 0.0, 0.0, 0.0, 0.0, 0.0, 0.0, 0.0, 0.0, 0.0, 0.0, 0.0, 0.0, 0.0, 0.0, 0.0, 0.0, 0.0, 0.0, 0.0, 0.0, 0.0, 0.0, 0.0, 0.0, 0.0, 0.0, 0.0, 0.0, 0.0, 0.0, 0.0, 0.0, 0.0, 0.0, 0.0, 0.0, 0.0, 0.0, 0.0, 0.0, 0.0, 0.0, 0.0, 0.0, 0.0, 0.0, 0.0, 0.0, 0.0, 0.0, 0.0, 0.0, 0.0, 0.0, 0.0, 0.0, 0.0, 0.0, 0.0, 0.0, 0.0, 0.0, 0.0, 0.0, 0.0, 0.0, 0.0, 0.0, 0.0, 0.0, 0.0, 0.0, 0.0, 0.0, 0.0, 0.0, 0.0, 0.0, 0.0, 0.0, 0.0, 0.0, 0.0, 0.0, 0.0, 0.0, 0.0, 0.0, 0.0, 0.0, 0.0, 0.0, 0.0, 0.0, 0.0, 0.0, 0.0, 0.0, 0.0, 0.0, 0.0, 0.0, 0.0, 0.0, 0.0, 0.0, 0.0, 0.0, 0.0, 0.0, 0.0, 0.0, 0.0, 0.0, 0.0, 0.0, 0.0, 0.0, 0.0, 0.0, 0.0, 0.0, 0.0, 0.0, 0.0, 0.0, 0.0, 0.0, 0.0, 0.0, 0.0, 0.0, 0.0, 0.0, 0.0, 0.0, 0.0, 0.0, 0.0, 0.0, 0.0, 0.0, 0.0, 0.0, 0.0, 0.0, 0.0, 0.0, 0.0, 0.0, 0.0, 0.0, 0.0, 0.0, 0.0, 0.0, 0.0, 0.0, 0.0, 0.0, 0.0, 0.0, 0.0, 0.0, 0.0, 0.0, 0.0, 0.0, 0.0, 0.0, 0.0, 0.0, 0.0, 0.0, 0.0, 0.0, 0.0, 0.0, 0.0, 0.0, 0.0, 0.0, 0.0, 0.0, 0.0, 0.0, 0.0, 0.0, 0.0, 0.0, 0.0, 0.0, 0.0, 0.0, 0.0, 0.0, 0.0, 0.0, 0.0, 0.0, 0.0, 0.0, 0.0, 0.0, 0.0, 0.0, 0.0, 0.0, 0.0, 0.0, 0.0, 0.0, 0.0, 0.0, 0.0, 0.0, 0.0, 0.0, 0.0, 0.0, 0.0, 0.0, 0.0, 0.0, 0.0, 0.0, 0.0, 0.0, 0.0, 0.0, 0.0, 0.0, 0.0, 0.0, 0.0, 0.0, 0.0, 0.0, 0.0, 0.0, 0.0, 0.0, 0.0, 0.0, 0.0, 0.0, 0.0, 0.0, 0.0, 0.0, 0.0, 0.0, 0.0, 0.0, 0.0, 0.0, 0.0, 0.0, 0.0, 0.0, 0.0, 0.0, 0.0, 0.0, 0.0, 0.0, 0.0, 0.0, 0.0, 0.0, 0.0, 0.0, 0.0, 0.0, 0.0, 0.0, 0.0, 0.0, 0.0, 0.0, 0.0, 0.0, 0.0, 0.0, 0.0, 0.0, 0.0, 0.0, 0.0, 0.0, 0.0, 0.0, 0.0, 0.0, 0.0, 0.0, 0.0, 0.0, 0.0, 0.0, 0.0, 0.0, 0.0, 0.0, 0.0, 0.0, 0.0, 0.0, 0.0, 0.0, 0.0, 0.0, 0.0, 0.0, 0.0, 0.0, 0.0, 0.0, 0.0, 0.0, 0.0, 0.0, 0.0, 0.0, 0.0, 0.0, 0.0, 0.0, 0.0, 0.0, 0.0, 0.0, 0.0, 0.0, 0.0, 0.0, 0.0, 0.0, 0.0, 0.0, 0.0, 0.0, 0.0, 0.0, 0.0, 0.0, 0.0, 0.0, 0.0, 0.0, 0.0, 0.0, 0.0, 0.0, 0.0, 0.0, 0.0, 0.0, 0.0, 0.0, 0.0, 0.0, 0.0, 0.0, 0.0, 0.0, 0.0, 0.0, 0.0, 0.0, 0.0, 0.0, 0.0, 0.0, 0.0, 0.0, 0.0, 0.0, 0.0, 0.0, 0.0, 0.0, 0.0, 0.0, 0.0, 0.0, 0.0, 0.0, 0.0, 0.0, 0.0, 0.0, 0.0, 0.0, 0.0, 0.0, 0.0, 0.0, 0.0, 0.0, 0.0, 0.0, 0.0, 0.0, 0.0, 0.0, 0.0, 0.0, 0.0, 0.0, 0.0, 0.0, 0.0])
me_cube_004.materials.append(mat_material)
me_cube_004.use_mirror_vertex_groups = False
me_cube_004.update()
me_cube_006 = bpy.data.meshes.new('Cube.006')
me_cube_006.from_pydata([(-0.25, 0.0, -0.13), (-0.25, 0.0, 0.04), (-0.25, 0.51, -0.13), (-0.25, 0.51, 0.04), (0.15, 0.0, -0.13), (0.15, 0.0, 0.04), (0.003659, 0.4529, -0.13), (0.15, 0.27, -0.13), (0.08274, 0.424, -0.13), (0.1392, 0.3535, -0.13), (0.15, 0.27, 0.04), (0.003659, 0.4529, 0.04), (0.1392, 0.3535, 0.04), (0.08274, 0.424, 0.04)], [], [(0, 1, 3, 2), (7, 10, 5, 4), (10, 12, 13, 11, 3, 1, 5), (4, 5, 1, 0), (2, 3, 11, 6), (10, 7, 9, 12), (12, 9, 8, 13), (13, 8, 6, 11), (2, 6, 8, 9, 7, 4, 0)])
me_cube_006.polygons.foreach_set('use_smooth', [True] * 9)
_uv = me_cube_006.uv_layers.new(name='UVMap')
_uv.uv.foreach_set('vector', [0.375, 0.0, 0.625, 0.0, 0.625, 0.25, 0.375, 0.25, 0.375, 0.5893, 0.625, 0.5893, 0.625, 0.75, 0.375, 0.75, 0.625, 0.5893, 0.6318, 0.5405, 0.667, 0.5061, 0.7165, 0.5, 0.875, 0.5, 0.875, 0.75, 0.625, 0.75, 0.375, 0.75, 0.625, 0.75, 0.625, 1.0, 0.375, 1.0, 0.375, 0.25, 0.625, 0.25, 0.625, 0.4085, 0.375, 0.4085, 0.625, 0.5893, 0.375, 0.5893, 0.375, 0.5396, 0.625, 0.5396, 0.625, 0.5396, 0.375, 0.5396, 0.375, 0.4594, 0.625, 0.4594, 0.625, 0.4594, 0.375, 0.4594, 0.375, 0.4085, 0.625, 0.4085, 0.125, 0.5, 0.2835, 0.5, 0.333, 0.5061, 0.3682, 0.5405, 0.375, 0.5893, 0.375, 0.75, 0.125, 0.75])
me_cube_006.materials.append(mat_material)
me_cube_006.update()

# ---- objects
ob_camera = bpy.data.objects.new('Camera', cam_camera)
ob_empty = bpy.data.objects.new('Empty', None)
ob_empty_001 = bpy.data.objects.new('Empty.001', None)
ob_empty_002 = bpy.data.objects.new('Empty.002', None)
ob_origin = bpy.data.objects.new('Origin', None)
ob_cube = bpy.data.objects.new('Cube', me_cube)
ob_cube_002 = bpy.data.objects.new('Cube.002', me_cube_007)
ob_cube_003 = bpy.data.objects.new('Cube.003', me_cube_004)
ob_cube_001 = bpy.data.objects.new('Cube.001', me_cube_006)

# ---- transforms, parenting, visibility, modifiers, constraints
ob_camera.location = (18.55, 8.261, 2.034)
ob_camera.rotation_euler = (1.62, 6.855e-07, 2.269)
ob_camera.lock_rotations_4d = False
ob_camera.empty_display_type = 'ARROWS'
ob_camera.color = (0.0, 0.0, 0.0, 0.0)
ob_camera.display_type = 'WIRE'
ob_camera.lineart.crease_threshold = 0.0
ob_empty.location = (1.598, 9.586, 2.29)
ob_empty.rotation_euler = (1.571, -0.001245, 3.056e-10)
ob_empty.scale = (5.945, 5.945, 5.945)
ob_empty.empty_display_type = 'IMAGE'
ob_empty.empty_display_size = 5.0
ob_empty.use_empty_image_alpha = True
ob_empty.color = (1.0, 1.0, 1.0, 0.2756)
ob_empty.hide_render = True
ob_empty_001.location = (1.563, -6.26, -15.17)
ob_empty_001.rotation_euler = (6.283, -4.615e-10, -0.001052)
ob_empty_001.scale = (5.945, 5.945, 5.945)
ob_empty_001.empty_display_type = 'IMAGE'
ob_empty_001.empty_display_size = 5.0
ob_empty_001.use_empty_image_alpha = True
ob_empty_001.color = (1.0, 1.0, 1.0, 0.2756)
ob_empty_001.hide_render = True
ob_empty_002.location = (18.42, -13.03, 2.147)
ob_empty_002.rotation_euler = (1.571, -0.01474, 1.571)
ob_empty_002.scale = (5.945, 5.945, 5.945)
ob_empty_002.empty_display_type = 'IMAGE'
ob_empty_002.empty_display_size = 5.0
ob_empty_002.use_empty_image_alpha = True
ob_empty_002.color = (1.0, 1.0, 1.0, 0.2756)
ob_empty_002.hide_render = True
ob_origin.location = (0.0, 0.0, 0.0)
ob_origin.hide_render = True
ob_cube.location = (0.0, 0.0, 0.0)
ob_cube.lock_rotations_4d = False
ob_cube.empty_display_type = 'ARROWS'
ob_cube.lineart.crease_threshold = 0.0
_m = ob_cube.modifiers.new('Mirror', 'MIRROR')
_m.use_axis = (False, True, False)
_m.mirror_object = ob_origin
_m = ob_cube.modifiers.new('Auto Smooth', 'NODES')
_m.node_group = ng_auto_smooth
_gi = [s.identifier for s in ng_auto_smooth.interface.items_tree if s.item_type == 'SOCKET' and s.in_out == 'INPUT']
_m[_gi[1]] = 0.8727  # Angle
ob_cube_002.location = (0.0, 0.0, 0.0)
_m = ob_cube_002.modifiers.new('Mirror', 'MIRROR')
_m.use_axis = (False, True, False)
_m.mirror_object = ob_origin
_m = ob_cube_002.modifiers.new('Auto Smooth', 'NODES')
_m.node_group = ng_auto_smooth
_gi = [s.identifier for s in ng_auto_smooth.interface.items_tree if s.item_type == 'SOCKET' and s.in_out == 'INPUT']
_m[_gi[1]] = 0.8727  # Angle
ob_cube_003.location = (0.0, 0.0, 0.0)
ob_cube_003.lock_rotations_4d = False
ob_cube_003.empty_display_type = 'ARROWS'
ob_cube_003.lineart.crease_threshold = 0.0
_m = ob_cube_003.modifiers.new('Auto Smooth', 'NODES')
_m.node_group = ng_auto_smooth
_gi = [s.identifier for s in ng_auto_smooth.interface.items_tree if s.item_type == 'SOCKET' and s.in_out == 'INPUT']
_m[_gi[1]] = 0.5236  # Angle
ob_cube_001.location = (12.03, 0.0, 1.31)
_m = ob_cube_001.modifiers.new('Mirror', 'MIRROR')
_m.use_axis = (False, True, False)
_m.mirror_object = ob_origin
_m = ob_cube_001.modifiers.new('Auto Smooth', 'NODES')
_m.node_group = ng_auto_smooth
_gi = [s.identifier for s in ng_auto_smooth.interface.items_tree if s.item_type == 'SOCKET' and s.in_out == 'INPUT']
_m[_gi[1]] = 0.8727  # Angle

# ---- collection membership
col_misc.objects.link(ob_camera)
col_misc.objects.link(ob_empty)
col_misc.objects.link(ob_empty_001)
col_misc.objects.link(ob_empty_002)
col_misc.objects.link(ob_origin)
col_body.objects.link(ob_cube)
col_body.objects.link(ob_cube_002)
col_front.objects.link(ob_cube_003)
col_front.objects.link(ob_cube_001)

# ---- scene / render settings (as saved in the file)
scene.camera = ob_camera
scene.frame_start = 1; scene.frame_end = 250; scene.frame_set(1)
scene.render.engine = 'CYCLES'
scene.cycles.samples = 128
scene.cycles.sampling_pattern = 'TABULATED_SOBOL'
scene.cycles.use_light_tree = False
scene.view_settings.view_transform = 'Filmic'
bpy.context.view_layer.update()
